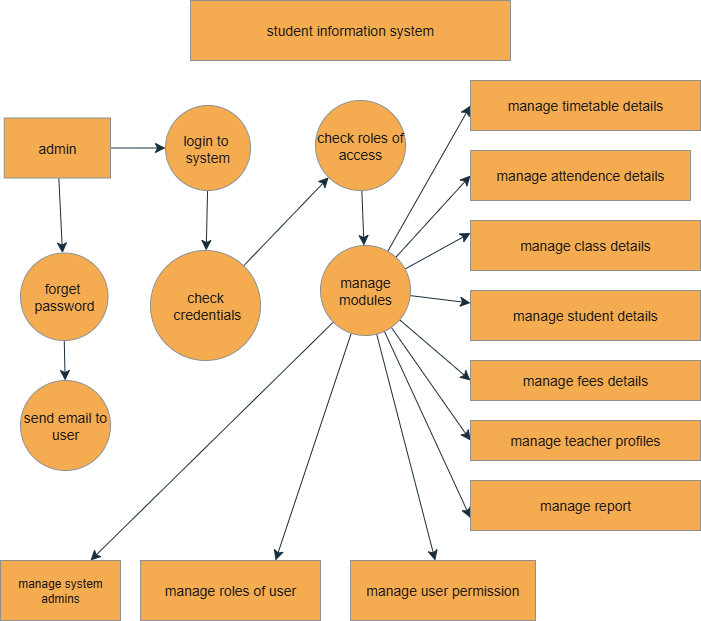

The diagram above was exported from draw.io. Its source (the exported page's mxGraphModel, read from the mxfile embedded in the PNG):
<mxGraphModel dx="1895" dy="1116" grid="1" gridSize="10" guides="1" tooltips="1" connect="1" arrows="1" fold="1" page="1" pageScale="1" pageWidth="850" pageHeight="1100" background="light-dark(#FFFFFF, #090707)" math="0" shadow="0">
  <root>
    <mxCell id="0" />
    <mxCell id="1" parent="0" />
    <mxCell id="w_oN0dKiSNb4FvTVV2BY-6" value="student information system" style="rounded=0;whiteSpace=wrap;html=1;labelBackgroundColor=none;fillColor=#F5AB50;strokeColor=#909090;fontColor=#1A1A1A;fontSize=14;" parent="1" vertex="1">
      <mxGeometry x="260" y="100" width="320" height="60" as="geometry" />
    </mxCell>
    <mxCell id="7msp54KSSFqL3Lsl_zfn-24" value="" style="edgeStyle=none;curved=1;rounded=0;orthogonalLoop=1;jettySize=auto;html=1;strokeColor=#182E3E;fontSize=12;fontColor=default;startSize=8;endSize=8;labelBackgroundColor=none;" edge="1" parent="1" source="w_oN0dKiSNb4FvTVV2BY-7" target="7msp54KSSFqL3Lsl_zfn-5">
      <mxGeometry relative="1" as="geometry" />
    </mxCell>
    <mxCell id="7msp54KSSFqL3Lsl_zfn-29" value="" style="edgeStyle=none;curved=1;rounded=0;orthogonalLoop=1;jettySize=auto;html=1;strokeColor=#182E3E;fontSize=12;fontColor=#1A1A1A;startSize=8;endSize=8;" edge="1" parent="1" source="w_oN0dKiSNb4FvTVV2BY-7" target="7msp54KSSFqL3Lsl_zfn-1">
      <mxGeometry relative="1" as="geometry" />
    </mxCell>
    <mxCell id="w_oN0dKiSNb4FvTVV2BY-7" value="admin" style="rounded=0;whiteSpace=wrap;html=1;strokeColor=#909090;fontColor=#1A1A1A;fillColor=#F5AB50;labelBackgroundColor=none;fontSize=14;" parent="1" vertex="1">
      <mxGeometry x="73.75" y="217.5" width="106.25" height="60" as="geometry" />
    </mxCell>
    <mxCell id="7msp54KSSFqL3Lsl_zfn-25" value="" style="edgeStyle=none;curved=1;rounded=0;orthogonalLoop=1;jettySize=auto;html=1;strokeColor=#182E3E;fontSize=12;fontColor=default;startSize=8;endSize=8;labelBackgroundColor=none;" edge="1" parent="1" source="7msp54KSSFqL3Lsl_zfn-1" target="7msp54KSSFqL3Lsl_zfn-3">
      <mxGeometry relative="1" as="geometry" />
    </mxCell>
    <mxCell id="7msp54KSSFqL3Lsl_zfn-1" value="login to&amp;nbsp;&lt;div&gt;system&lt;/div&gt;" style="ellipse;whiteSpace=wrap;html=1;aspect=fixed;fillColor=#F5AB50;fontColor=#1A1A1A;strokeColor=#909090;labelBackgroundColor=none;fontSize=14;" vertex="1" parent="1">
      <mxGeometry x="235" y="205" width="85" height="85" as="geometry" />
    </mxCell>
    <mxCell id="7msp54KSSFqL3Lsl_zfn-26" value="" style="edgeStyle=none;curved=1;rounded=0;orthogonalLoop=1;jettySize=auto;html=1;strokeColor=#182E3E;fontSize=12;fontColor=default;startSize=8;endSize=8;labelBackgroundColor=none;" edge="1" parent="1" source="7msp54KSSFqL3Lsl_zfn-2" target="7msp54KSSFqL3Lsl_zfn-4">
      <mxGeometry relative="1" as="geometry" />
    </mxCell>
    <mxCell id="7msp54KSSFqL3Lsl_zfn-2" value="check roles of access" style="ellipse;whiteSpace=wrap;html=1;aspect=fixed;labelBackgroundColor=none;fillColor=#F5AB50;strokeColor=#909090;fontColor=#1A1A1A;fontSize=14;" vertex="1" parent="1">
      <mxGeometry x="385" y="200" width="90" height="90" as="geometry" />
    </mxCell>
    <mxCell id="7msp54KSSFqL3Lsl_zfn-27" style="edgeStyle=none;curved=1;rounded=0;orthogonalLoop=1;jettySize=auto;html=1;entryX=0;entryY=1;entryDx=0;entryDy=0;strokeColor=#182E3E;fontSize=12;fontColor=#1A1A1A;startSize=8;endSize=8;" edge="1" parent="1" source="7msp54KSSFqL3Lsl_zfn-3" target="7msp54KSSFqL3Lsl_zfn-2">
      <mxGeometry relative="1" as="geometry" />
    </mxCell>
    <mxCell id="7msp54KSSFqL3Lsl_zfn-3" value="check&lt;div&gt;&amp;nbsp;credentials&lt;/div&gt;" style="ellipse;whiteSpace=wrap;html=1;aspect=fixed;labelBackgroundColor=none;fillColor=#F5AB50;strokeColor=#909090;fontColor=#1A1A1A;fontSize=14;" vertex="1" parent="1">
      <mxGeometry x="220" y="350" width="110" height="110" as="geometry" />
    </mxCell>
    <mxCell id="7msp54KSSFqL3Lsl_zfn-30" style="edgeStyle=none;curved=1;rounded=0;orthogonalLoop=1;jettySize=auto;html=1;entryX=0;entryY=0.5;entryDx=0;entryDy=0;strokeColor=#182E3E;fontSize=12;fontColor=#1A1A1A;startSize=8;endSize=8;" edge="1" parent="1" source="7msp54KSSFqL3Lsl_zfn-4" target="7msp54KSSFqL3Lsl_zfn-10">
      <mxGeometry relative="1" as="geometry" />
    </mxCell>
    <mxCell id="7msp54KSSFqL3Lsl_zfn-31" style="edgeStyle=none;curved=1;rounded=0;orthogonalLoop=1;jettySize=auto;html=1;entryX=0;entryY=0.5;entryDx=0;entryDy=0;strokeColor=#182E3E;fontSize=12;fontColor=#1A1A1A;startSize=8;endSize=8;" edge="1" parent="1" source="7msp54KSSFqL3Lsl_zfn-4" target="7msp54KSSFqL3Lsl_zfn-20">
      <mxGeometry relative="1" as="geometry" />
    </mxCell>
    <mxCell id="7msp54KSSFqL3Lsl_zfn-32" style="edgeStyle=none;curved=1;rounded=0;orthogonalLoop=1;jettySize=auto;html=1;entryX=0;entryY=0.25;entryDx=0;entryDy=0;strokeColor=#182E3E;fontSize=12;fontColor=#1A1A1A;startSize=8;endSize=8;" edge="1" parent="1" source="7msp54KSSFqL3Lsl_zfn-4" target="7msp54KSSFqL3Lsl_zfn-12">
      <mxGeometry relative="1" as="geometry" />
    </mxCell>
    <mxCell id="7msp54KSSFqL3Lsl_zfn-33" style="edgeStyle=none;curved=1;rounded=0;orthogonalLoop=1;jettySize=auto;html=1;entryX=0;entryY=0.25;entryDx=0;entryDy=0;strokeColor=#182E3E;fontSize=12;fontColor=#1A1A1A;startSize=8;endSize=8;" edge="1" parent="1" source="7msp54KSSFqL3Lsl_zfn-4" target="7msp54KSSFqL3Lsl_zfn-13">
      <mxGeometry relative="1" as="geometry" />
    </mxCell>
    <mxCell id="7msp54KSSFqL3Lsl_zfn-34" style="edgeStyle=none;curved=1;rounded=0;orthogonalLoop=1;jettySize=auto;html=1;entryX=0;entryY=0.5;entryDx=0;entryDy=0;strokeColor=#182E3E;fontSize=12;fontColor=#1A1A1A;startSize=8;endSize=8;" edge="1" parent="1" source="7msp54KSSFqL3Lsl_zfn-4" target="7msp54KSSFqL3Lsl_zfn-14">
      <mxGeometry relative="1" as="geometry" />
    </mxCell>
    <mxCell id="7msp54KSSFqL3Lsl_zfn-35" style="edgeStyle=none;curved=1;rounded=0;orthogonalLoop=1;jettySize=auto;html=1;entryX=0;entryY=0.5;entryDx=0;entryDy=0;strokeColor=#182E3E;fontSize=12;fontColor=#1A1A1A;startSize=8;endSize=8;" edge="1" parent="1" source="7msp54KSSFqL3Lsl_zfn-4" target="7msp54KSSFqL3Lsl_zfn-15">
      <mxGeometry relative="1" as="geometry" />
    </mxCell>
    <mxCell id="7msp54KSSFqL3Lsl_zfn-36" style="edgeStyle=none;curved=1;rounded=0;orthogonalLoop=1;jettySize=auto;html=1;entryX=0;entryY=0.75;entryDx=0;entryDy=0;strokeColor=#182E3E;fontSize=12;fontColor=#1A1A1A;startSize=8;endSize=8;" edge="1" parent="1" source="7msp54KSSFqL3Lsl_zfn-4" target="7msp54KSSFqL3Lsl_zfn-16">
      <mxGeometry relative="1" as="geometry" />
    </mxCell>
    <mxCell id="7msp54KSSFqL3Lsl_zfn-37" style="edgeStyle=none;curved=1;rounded=0;orthogonalLoop=1;jettySize=auto;html=1;strokeColor=#182E3E;fontSize=12;fontColor=#1A1A1A;startSize=8;endSize=8;" edge="1" parent="1" source="7msp54KSSFqL3Lsl_zfn-4" target="7msp54KSSFqL3Lsl_zfn-9">
      <mxGeometry relative="1" as="geometry" />
    </mxCell>
    <mxCell id="7msp54KSSFqL3Lsl_zfn-38" style="edgeStyle=none;curved=1;rounded=0;orthogonalLoop=1;jettySize=auto;html=1;entryX=0.75;entryY=0;entryDx=0;entryDy=0;strokeColor=#182E3E;fontSize=12;fontColor=#1A1A1A;startSize=8;endSize=8;" edge="1" parent="1" source="7msp54KSSFqL3Lsl_zfn-4" target="7msp54KSSFqL3Lsl_zfn-8">
      <mxGeometry relative="1" as="geometry" />
    </mxCell>
    <mxCell id="7msp54KSSFqL3Lsl_zfn-39" style="edgeStyle=none;curved=1;rounded=0;orthogonalLoop=1;jettySize=auto;html=1;entryX=0.75;entryY=0;entryDx=0;entryDy=0;strokeColor=#182E3E;fontSize=12;fontColor=#1A1A1A;startSize=8;endSize=8;" edge="1" parent="1" source="7msp54KSSFqL3Lsl_zfn-4" target="7msp54KSSFqL3Lsl_zfn-7">
      <mxGeometry relative="1" as="geometry" />
    </mxCell>
    <mxCell id="7msp54KSSFqL3Lsl_zfn-4" value="manage modules" style="ellipse;whiteSpace=wrap;html=1;aspect=fixed;labelBackgroundColor=none;fillColor=#F5AB50;strokeColor=#909090;fontColor=#1A1A1A;fontSize=14;" vertex="1" parent="1">
      <mxGeometry x="390" y="345" width="90" height="90" as="geometry" />
    </mxCell>
    <mxCell id="7msp54KSSFqL3Lsl_zfn-28" value="" style="edgeStyle=none;curved=1;rounded=0;orthogonalLoop=1;jettySize=auto;html=1;strokeColor=#182E3E;fontSize=12;fontColor=#1A1A1A;startSize=8;endSize=8;" edge="1" parent="1" source="7msp54KSSFqL3Lsl_zfn-5" target="7msp54KSSFqL3Lsl_zfn-6">
      <mxGeometry relative="1" as="geometry" />
    </mxCell>
    <mxCell id="7msp54KSSFqL3Lsl_zfn-5" value="forget&amp;nbsp;&lt;div&gt;password&lt;/div&gt;" style="ellipse;whiteSpace=wrap;html=1;aspect=fixed;fillColor=#F5AB50;fontColor=#1A1A1A;strokeColor=#909090;labelBackgroundColor=none;fontSize=14;" vertex="1" parent="1">
      <mxGeometry x="90" y="352.5" width="87.5" height="87.5" as="geometry" />
    </mxCell>
    <mxCell id="7msp54KSSFqL3Lsl_zfn-6" value="send email to user" style="ellipse;whiteSpace=wrap;html=1;aspect=fixed;labelBackgroundColor=none;fillColor=#F5AB50;strokeColor=#909090;fontColor=#1A1A1A;fontSize=14;" vertex="1" parent="1">
      <mxGeometry x="90" y="480" width="90" height="90" as="geometry" />
    </mxCell>
    <mxCell id="7msp54KSSFqL3Lsl_zfn-7" value="manage system admins" style="rounded=0;whiteSpace=wrap;html=1;labelBackgroundColor=none;fillColor=#F5AB50;strokeColor=#909090;fontColor=#1A1A1A;" vertex="1" parent="1">
      <mxGeometry x="70" y="660" width="120" height="60" as="geometry" />
    </mxCell>
    <mxCell id="7msp54KSSFqL3Lsl_zfn-8" value="manage roles of user" style="rounded=0;whiteSpace=wrap;html=1;labelBackgroundColor=none;fillColor=#F5AB50;strokeColor=#909090;fontColor=#1A1A1A;fontSize=14;" vertex="1" parent="1">
      <mxGeometry x="210" y="660" width="180" height="60" as="geometry" />
    </mxCell>
    <mxCell id="7msp54KSSFqL3Lsl_zfn-9" value="manage user permission" style="rounded=0;whiteSpace=wrap;html=1;labelBackgroundColor=none;fillColor=#F5AB50;strokeColor=#909090;fontColor=#1A1A1A;fontSize=14;" vertex="1" parent="1">
      <mxGeometry x="420" y="660" width="185" height="60" as="geometry" />
    </mxCell>
    <mxCell id="7msp54KSSFqL3Lsl_zfn-10" value="manage timetable details" style="rounded=0;whiteSpace=wrap;html=1;labelBackgroundColor=none;fillColor=#F5AB50;strokeColor=#909090;fontColor=#1A1A1A;fontSize=14;" vertex="1" parent="1">
      <mxGeometry x="540" y="180" width="230" height="50" as="geometry" />
    </mxCell>
    <mxCell id="7msp54KSSFqL3Lsl_zfn-12" value="manage class details" style="rounded=0;whiteSpace=wrap;html=1;labelBackgroundColor=none;fillColor=#F5AB50;strokeColor=#909090;fontColor=#1A1A1A;fontSize=14;" vertex="1" parent="1">
      <mxGeometry x="540" y="320" width="230" height="50" as="geometry" />
    </mxCell>
    <mxCell id="7msp54KSSFqL3Lsl_zfn-13" value="manage student details" style="rounded=0;whiteSpace=wrap;html=1;labelBackgroundColor=none;fillColor=#F5AB50;strokeColor=#909090;fontColor=#1A1A1A;fontSize=14;" vertex="1" parent="1">
      <mxGeometry x="540" y="390" width="230" height="50" as="geometry" />
    </mxCell>
    <mxCell id="7msp54KSSFqL3Lsl_zfn-14" value="manage fees details" style="rounded=0;whiteSpace=wrap;html=1;labelBackgroundColor=none;fillColor=#F5AB50;strokeColor=#909090;fontColor=#1A1A1A;fontSize=14;" vertex="1" parent="1">
      <mxGeometry x="540" y="460" width="230" height="40" as="geometry" />
    </mxCell>
    <mxCell id="7msp54KSSFqL3Lsl_zfn-15" value="manage teacher profiles" style="rounded=0;whiteSpace=wrap;html=1;labelBackgroundColor=none;fillColor=#F5AB50;strokeColor=#909090;fontColor=#1A1A1A;fontSize=14;" vertex="1" parent="1">
      <mxGeometry x="540" y="520" width="230" height="40" as="geometry" />
    </mxCell>
    <mxCell id="7msp54KSSFqL3Lsl_zfn-16" value="manage report" style="rounded=0;whiteSpace=wrap;html=1;labelBackgroundColor=none;fillColor=#F5AB50;strokeColor=#909090;fontColor=#1A1A1A;fontSize=14;" vertex="1" parent="1">
      <mxGeometry x="540" y="580" width="230" height="50" as="geometry" />
    </mxCell>
    <mxCell id="7msp54KSSFqL3Lsl_zfn-20" value="manage attendence details" style="rounded=0;whiteSpace=wrap;html=1;strokeColor=#909090;fontColor=#1A1A1A;fillColor=#F5AB50;fontSize=14;labelBackgroundColor=none;" vertex="1" parent="1">
      <mxGeometry x="540" y="250" width="220" height="50" as="geometry" />
    </mxCell>
  </root>
</mxGraphModel>